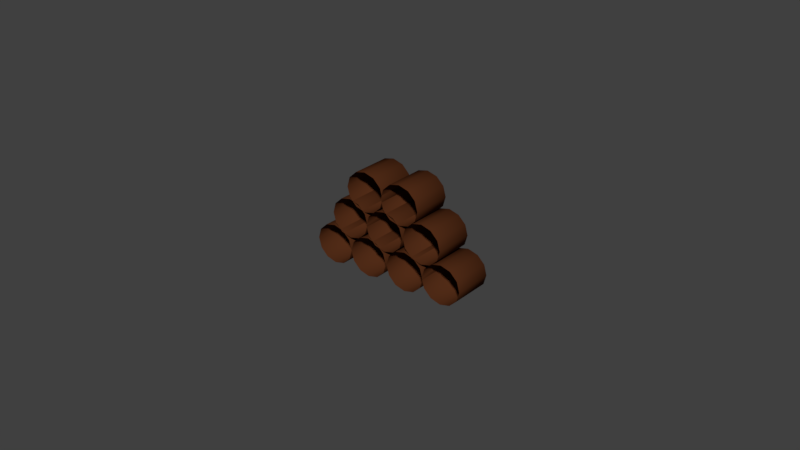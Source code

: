 # Source: Logs.blend  (saved by Blender 2.79.0; exported with 4.5.12 LTS)
import bpy
from mathutils import Matrix  # noqa: F401  (used for matrix-valued properties, if any)

bpy.ops.wm.read_factory_settings(use_empty=True)
scene = bpy.context.scene
scene.name = 'Scene'

# ---- collections
col_collection_1 = bpy.data.collections.new('Collection 1'); scene.collection.children.link(col_collection_1)

# ---- materials (node trees are filled in below, after node groups)
mat_inner_wood = bpy.data.materials.new('Inner_Wood')
mat_inner_wood.alpha_threshold = 0.0
mat_inner_wood.roughness = 0.5
mat_outer_wood = bpy.data.materials.new('Outer_Wood')
mat_outer_wood.alpha_threshold = 0.0
mat_outer_wood.roughness = 0.5

# ---- material node trees
mat_inner_wood.use_nodes = True; mat_inner_wood.node_tree.nodes.clear()
_N = mat_inner_wood.node_tree.nodes; _L = mat_inner_wood.node_tree.links
n0 = _N.new('ShaderNodeOutputMaterial'); n0.name = 'Material Output'; n0.location = (300, 300)
n1 = _N.new('ShaderNodeBsdfDiffuse'); n1.name = 'Diffuse BSDF'; n1.location = (10, 300)
n1.inputs[0].default_value = (0.7991, 0.6308, 0.2542, 1.0)
_L.new(n1.outputs[0], n0.inputs[0])
n0.is_active_output = True
mat_outer_wood.use_nodes = True; mat_outer_wood.node_tree.nodes.clear()
_N = mat_outer_wood.node_tree.nodes; _L = mat_outer_wood.node_tree.links
n0 = _N.new('ShaderNodeOutputMaterial'); n0.name = 'Material Output'; n0.location = (300, 300)
n1 = _N.new('ShaderNodeBsdfDiffuse'); n1.name = 'Diffuse BSDF'; n1.location = (10, 300)
n1.inputs[0].default_value = (0.09084, 0.02732, 0.009721, 1.0)
_L.new(n1.outputs[0], n0.inputs[0])
n0.is_active_output = True

# ---- world
world_world = bpy.data.worlds.new('World'); scene.world = world_world
world_world.color = (0.05088, 0.05088, 0.05088)
world_world.use_sun_shadow = False
world_world.sun_shadow_jitter_overblur = 0.0
world_world.cycles.sampling_method = 'MANUAL'

# ---- meshes
me_cylinder_000 = bpy.data.meshes.new('Cylinder.000')
me_cylinder_000.from_pydata([(2.974e-08, 0.7858, 0.9832), (0.3929, 0.6805, 0.9832), (0.6805, 0.3929, 0.9832), (0.7858, -1.381e-08, 0.9832), (0.6805, -0.3929, 0.9832), (0.3929, -0.6805, 0.9832), (1.246e-07, -0.7858, 0.9832), (-0.3929, -0.6805, 0.9832), (-0.6805, -0.3929, 0.9832), (-0.7858, -3.458e-07, 0.9832), (-0.6805, 0.3929, 0.9832), (-0.3929, 0.6805, 0.9832), (-3.746, 4.039, 0.9832), (-3.353, 3.934, 0.9832), (-3.066, 3.646, 0.9832), (-2.961, 3.253, 0.9832), (-3.066, 2.86, 0.9832), (-3.353, 2.573, 0.9832), (-3.746, 2.468, 0.9832), (-4.139, 2.573, 0.9832), (-4.427, 2.86, 0.9832), (-4.532, 3.253, 0.9832), (-4.427, 3.646, 0.9832), (-4.139, 3.934, 0.9832), (-1.839, 4.066, 0.9832), (-1.446, 3.961, 0.9832), (-1.158, 3.673, 0.9832), (-1.053, 3.28, 0.9832), (-1.158, 2.887, 0.9832), (-1.446, 2.6, 0.9832), (-1.839, 2.494, 0.9832), (-2.232, 2.6, 0.9832), (-2.519, 2.887, 0.9832), (-2.625, 3.28, 0.9832), (-2.519, 3.673, 0.9832), (-2.232, 3.961, 0.9832), (-0.961, 2.461, 0.9832), (-0.5681, 2.356, 0.9832), (-0.2805, 2.068, 0.9832), (-0.1752, 1.676, 0.9832), (-0.2805, 1.283, 0.9832), (-0.5681, 0.995, 0.9832), (-0.961, 0.8897, 0.9832), (-1.354, 0.995, 0.9832), (-1.642, 1.283, 0.9832), (-1.747, 1.676, 0.9832), (-1.642, 2.068, 0.9832), (-1.354, 2.356, 0.9832), (-2.917, 2.425, 0.9832), (-2.524, 2.32, 0.9832), (-2.237, 2.032, 0.9832), (-2.131, 1.639, 0.9832), (-2.237, 1.246, 0.9832), (-2.524, 0.9588, 0.9832), (-2.917, 0.8535, 0.9832), (-3.31, 0.9588, 0.9832), (-3.598, 1.246, 0.9832), (-3.703, 1.639, 0.9832), (-3.598, 2.032, 0.9832), (-3.31, 2.32, 0.9832), (-4.959, 2.516, 0.9832), (-4.566, 2.41, 0.9832), (-4.279, 2.123, 0.9832), (-4.173, 1.73, 0.9832), (-4.279, 1.337, 0.9832), (-4.566, 1.049, 0.9832), (-4.959, 0.944, 0.9832), (-5.352, 1.049, 0.9832), (-5.64, 1.337, 0.9832), (-5.745, 1.73, 0.9832), (-5.64, 2.123, 0.9832), (-5.352, 2.41, 0.9832), (-6.021, 0.864, 0.9832), (-5.628, 0.7588, 0.9832), (-5.34, 0.4711, 0.9832), (-5.235, 0.07822, 0.9832), (-5.34, -0.3147, 0.9832), (-5.628, -0.6023, 0.9832), (-6.021, -0.7076, 0.9832), (-6.414, -0.6023, 0.9832), (-6.701, -0.3147, 0.9832), (-6.807, 0.07822, 0.9832), (-6.701, 0.4711, 0.9832), (-6.414, 0.7588, 0.9832), (-2.0, 0.7858, 0.9832), (-1.607, 0.6805, 0.9832), (-1.319, 0.3929, 0.9832), (-1.214, -7.465e-08, 0.9832), (-1.319, -0.3929, 0.9832), (-1.607, -0.6805, 0.9832), (-2.0, -0.7858, 0.9832), (-2.393, -0.6805, 0.9832), (-2.68, -0.3929, 0.9832), (-2.786, -4.066e-07, 0.9832), (-2.68, 0.3929, 0.9832), (-2.393, 0.6805, 0.9832), (-4.053, 0.7858, 0.9832), (-3.66, 0.6805, 0.9832), (-3.372, 0.3929, 0.9832), (-3.267, -7.465e-08, 0.9832), (-3.372, -0.3929, 0.9832), (-3.66, -0.6805, 0.9832), (-4.053, -0.7858, 0.9832), (-4.446, -0.6805, 0.9832), (-4.733, -0.3929, 0.9832), (-4.838, -4.066e-07, 0.9832), (-4.733, 0.3929, 0.9832), (-4.446, 0.6805, 0.9832)], [], [(1, 0, 11, 10, 9, 8, 7, 6, 5, 4, 3, 2), (13, 12, 23, 22, 21, 20, 19, 18, 17, 16, 15, 14), (25, 24, 35, 34, 33, 32, 31, 30, 29, 28, 27, 26), (37, 36, 47, 46, 45, 44, 43, 42, 41, 40, 39, 38), (49, 48, 59, 58, 57, 56, 55, 54, 53, 52, 51, 50), (61, 60, 71, 70, 69, 68, 67, 66, 65, 64, 63, 62), (73, 72, 83, 82, 81, 80, 79, 78, 77, 76, 75, 74), (85, 84, 95, 94, 93, 92, 91, 90, 89, 88, 87, 86), (97, 96, 107, 106, 105, 104, 103, 102, 101, 100, 99, 98)])
me_cylinder_000.polygons.foreach_set('use_smooth', [True] * 9)
_uv = me_cylinder_000.uv_layers.new(name='Hut Group')
_uv.uv.foreach_set('vector', [0.6301, 0.4145, 0.6279, 0.415, 0.6258, 0.4145, 0.6242, 0.413, 0.6236, 0.4109, 0.6242, 0.4089, 0.6258, 0.4074, 0.6279, 0.4068, 0.6301, 0.4074, 0.6317, 0.4089, 0.6322, 0.4109, 0.6317, 0.413, 0.6095, 0.4314, 0.6074, 0.432, 0.6052, 0.4314, 0.6036, 0.4299, 0.6031, 0.4279, 0.6036, 0.4258, 0.6052, 0.4243, 0.6074, 0.4238, 0.6095, 0.4243, 0.6111, 0.4258, 0.6117, 0.4279, 0.6111, 0.4299, 0.62, 0.4315, 0.6178, 0.4321, 0.6157, 0.4315, 0.6141, 0.43, 0.6135, 0.428, 0.6141, 0.426, 0.6157, 0.4245, 0.6178, 0.4239, 0.62, 0.4245, 0.6216, 0.4259, 0.6222, 0.428, 0.6216, 0.43, 0.6248, 0.4232, 0.6227, 0.4237, 0.6205, 0.4232, 0.6189, 0.4217, 0.6183, 0.4197, 0.6189, 0.4176, 0.6205, 0.4161, 0.6227, 0.4156, 0.6248, 0.4161, 0.6264, 0.4176, 0.627, 0.4196, 0.6264, 0.4217, 0.6141, 0.423, 0.6119, 0.4236, 0.6098, 0.423, 0.6082, 0.4215, 0.6076, 0.4195, 0.6082, 0.4174, 0.6098, 0.4159, 0.6119, 0.4154, 0.6141, 0.4159, 0.6157, 0.4174, 0.6162, 0.4195, 0.6157, 0.4215, 0.6029, 0.4235, 0.6007, 0.424, 0.5986, 0.4235, 0.597, 0.422, 0.5964, 0.42, 0.597, 0.4179, 0.5986, 0.4164, 0.6007, 0.4159, 0.6029, 0.4164, 0.6045, 0.4179, 0.605, 0.42, 0.6045, 0.422, 0.597, 0.4149, 0.5949, 0.4155, 0.5927, 0.4149, 0.5912, 0.4134, 0.5906, 0.4114, 0.5912, 0.4094, 0.5927, 0.4079, 0.5949, 0.4073, 0.597, 0.4078, 0.5986, 0.4093, 0.5992, 0.4114, 0.5986, 0.4134, 0.6191, 0.4145, 0.617, 0.415, 0.6148, 0.4145, 0.6132, 0.413, 0.6126, 0.4109, 0.6132, 0.4089, 0.6148, 0.4074, 0.617, 0.4069, 0.6191, 0.4074, 0.6207, 0.4089, 0.6213, 0.4109, 0.6207, 0.413, 0.6079, 0.4145, 0.6057, 0.415, 0.6035, 0.4145, 0.602, 0.413, 0.6014, 0.411, 0.602, 0.4089, 0.6035, 0.4074, 0.6057, 0.4069, 0.6079, 0.4074, 0.6094, 0.4089, 0.61, 0.411, 0.6094, 0.413])
me_cylinder_000.materials.append(mat_inner_wood)
me_cylinder_000.materials.append(mat_outer_wood)
me_cylinder_000.use_remesh_preserve_volume = False
me_cylinder_000.use_remesh_preserve_attributes = False
me_cylinder_000.use_mirror_vertex_groups = False
me_cylinder_000.update()
me_cylinder_002 = bpy.data.meshes.new('Cylinder.002')
me_cylinder_002.from_pydata([(2.974e-08, 0.7858, 0.9832), (0.3929, 0.6805, 0.9832), (0.6805, 0.3929, 0.9832), (0.7858, -1.381e-08, 0.9832), (0.6805, -0.3929, 0.9832), (0.3929, -0.6805, 0.9832), (1.246e-07, -0.7858, 0.9832), (-0.3929, -0.6805, 0.9832), (-0.6805, -0.3929, 0.9832), (-0.7858, -3.458e-07, 0.9832), (-0.6805, 0.3929, 0.9832), (-0.3929, 0.6805, 0.9832), (0.5, 0.866, 1.0), (0.0, 1.0, 1.0), (0.866, 0.5, 1.0), (1.0, -4.371e-08, 1.0), (0.866, -0.5, 1.0), (0.5, -0.866, 1.0), (1.51e-07, -1.0, 1.0), (-0.5, -0.866, 1.0), (-0.866, -0.5, 1.0), (-1.0, -4.649e-07, 1.0), (-0.866, 0.5, 1.0), (-0.5, 0.866, 1.0), (2.047e-08, 0.8526, 0.9845), (0.4263, 0.7384, 0.9845), (0.7384, 0.4263, 0.9845), (0.8526, -1.919e-08, 0.9845), (0.7384, -0.4263, 0.9845), (0.4263, -0.7384, 0.9845), (1.328e-07, -0.8526, 0.9845), (-0.4263, -0.7384, 0.9845), (-0.7384, -0.4263, 0.9845), (-0.8526, -3.79e-07, 0.9845), (-0.7384, 0.4263, 0.9845), (-0.4263, 0.7384, 0.9845), (-3.746, 4.039, 0.9832), (-3.353, 3.934, 0.9832), (-3.066, 3.646, 0.9832), (-2.961, 3.253, 0.9832), (-3.066, 2.86, 0.9832), (-3.353, 2.573, 0.9832), (-3.746, 2.468, 0.9832), (-4.139, 2.573, 0.9832), (-4.427, 2.86, 0.9832), (-4.532, 3.253, 0.9832), (-4.427, 3.646, 0.9832), (-4.139, 3.934, 0.9832), (-3.246, 4.119, 1.0), (-3.746, 4.253, 1.0), (-2.88, 3.753, 1.0), (-2.746, 3.253, 1.0), (-2.88, 2.753, 1.0), (-3.246, 2.387, 1.0), (-3.746, 2.253, 1.0), (-4.246, 2.387, 1.0), (-4.612, 2.753, 1.0), (-4.746, 3.253, 1.0), (-4.612, 3.753, 1.0), (-4.246, 4.119, 1.0), (-3.746, 4.106, 0.9845), (-3.32, 3.992, 0.9845), (-3.008, 3.68, 0.9845), (-2.894, 3.253, 0.9845), (-3.008, 2.827, 0.9845), (-3.32, 2.515, 0.9845), (-3.746, 2.401, 0.9845), (-4.173, 2.515, 0.9845), (-4.485, 2.827, 0.9845), (-4.599, 3.253, 0.9845), (-4.485, 3.68, 0.9845), (-4.173, 3.992, 0.9845), (-1.839, 4.066, 0.9832), (-1.446, 3.961, 0.9832), (-1.158, 3.673, 0.9832), (-1.053, 3.28, 0.9832), (-1.158, 2.887, 0.9832), (-1.446, 2.6, 0.9832), (-1.839, 2.494, 0.9832), (-2.232, 2.6, 0.9832), (-2.519, 2.887, 0.9832), (-2.625, 3.28, 0.9832), (-2.519, 3.673, 0.9832), (-2.232, 3.961, 0.9832), (-1.339, 4.146, 1.0), (-1.839, 4.28, 1.0), (-0.9728, 3.78, 1.0), (-0.8388, 3.28, 1.0), (-0.9728, 2.78, 1.0), (-1.339, 2.414, 1.0), (-1.839, 2.28, 1.0), (-2.339, 2.414, 1.0), (-2.705, 2.78, 1.0), (-2.839, 3.28, 1.0), (-2.705, 3.78, 1.0), (-2.339, 4.146, 1.0), (-1.839, 4.133, 0.9845), (-1.412, 4.019, 0.9845), (-1.1, 3.706, 0.9845), (-0.9862, 3.28, 0.9845), (-1.1, 2.854, 0.9845), (-1.412, 2.542, 0.9845), (-1.839, 2.428, 0.9845), (-2.265, 2.542, 0.9845), (-2.577, 2.854, 0.9845), (-2.691, 3.28, 0.9845), (-2.577, 3.706, 0.9845), (-2.265, 4.019, 0.9845), (-4.553, 0.866, 0.0), (-0.961, 2.461, 0.9832), (-4.919, 0.5, 0.0), (-0.5681, 2.356, 0.9832), (-5.053, -5.245e-07, 0.0), (-0.2805, 2.068, 0.9832), (-4.919, -0.5, 0.0), (-0.1752, 1.676, 0.9832), (-4.553, -0.866, 0.0), (-0.2805, 1.283, 0.9832), (-4.053, -1.0, 0.0), (-0.5681, 0.995, 0.9832), (-3.553, -0.866, 0.0), (-0.961, 0.8897, 0.9832), (-3.187, -0.5, 0.0), (-1.354, 0.995, 0.9832), (-3.053, -1.033e-07, 0.0), (-1.642, 1.283, 0.9832), (-3.187, 0.5, 0.0), (-1.747, 1.676, 0.9832), (-3.553, 0.866, 0.0), (-1.642, 2.068, 0.9832), (-4.053, 1.0, 0.0), (-1.354, 2.356, 0.9832), (-0.461, 2.542, 1.0), (-0.961, 2.676, 1.0), (-0.09499, 2.176, 1.0), (0.03899, 1.676, 1.0), (-0.09499, 1.176, 1.0), (-0.461, 0.8095, 1.0), (-0.961, 0.6755, 1.0), (-1.461, 0.8095, 1.0), (-1.827, 1.176, 1.0), (-1.961, 1.676, 1.0), (-1.827, 2.176, 1.0), (-1.461, 2.542, 1.0), (-0.961, 2.528, 0.9845), (-0.5347, 2.414, 0.9845), (-0.2226, 2.102, 0.9845), (-0.1084, 1.676, 0.9845), (-0.2226, 1.249, 0.9845), (-0.5347, 0.9372, 0.9845), (-0.961, 0.8229, 0.9845), (-1.387, 0.9372, 0.9845), (-1.699, 1.249, 0.9845), (-1.814, 1.676, 0.9845), (-1.699, 2.102, 0.9845), (-1.387, 2.414, 0.9845), (-2.917, 2.425, 0.9832), (-2.524, 2.32, 0.9832), (-2.237, 2.032, 0.9832), (-2.131, 1.639, 0.9832), (-2.237, 1.246, 0.9832), (-2.524, 0.9588, 0.9832), (-2.917, 0.8535, 0.9832), (-3.31, 0.9588, 0.9832), (-3.598, 1.246, 0.9832), (-3.703, 1.639, 0.9832), (-3.598, 2.032, 0.9832), (-3.31, 2.32, 0.9832), (-2.417, 2.505, 1.0), (-2.917, 2.639, 1.0), (-2.051, 2.139, 1.0), (-1.917, 1.639, 1.0), (-2.051, 1.139, 1.0), (-2.417, 0.7733, 1.0), (-2.917, 0.6393, 1.0), (-3.417, 0.7733, 1.0), (-3.783, 1.139, 1.0), (-3.917, 1.639, 1.0), (-3.783, 2.139, 1.0), (-3.417, 2.505, 1.0), (-2.917, 2.492, 0.9845), (-2.491, 2.378, 0.9845), (-2.179, 2.066, 0.9845), (-2.065, 1.639, 0.9845), (-2.179, 1.213, 0.9845), (-2.491, 0.9009, 0.9845), (-2.917, 0.7867, 0.9845), (-3.344, 0.9009, 0.9845), (-3.656, 1.213, 0.9845), (-3.77, 1.639, 0.9845), (-3.656, 2.066, 0.9845), (-3.344, 2.378, 0.9845), (-2.5, 0.866, 0.0), (-4.959, 2.516, 0.9832), (-2.866, 0.5, 0.0), (-4.566, 2.41, 0.9832), (-3.0, -5.245e-07, 0.0), (-4.279, 2.123, 0.9832), (-2.866, -0.5, 0.0), (-4.173, 1.73, 0.9832), (-2.5, -0.866, 0.0), (-4.279, 1.337, 0.9832), (-2.0, -1.0, 0.0), (-4.566, 1.049, 0.9832), (-1.5, -0.866, 0.0), (-4.959, 0.944, 0.9832), (-1.134, -0.5, 0.0), (-5.352, 1.049, 0.9832), (-0.9998, -1.033e-07, 0.0), (-5.64, 1.337, 0.9832), (-1.134, 0.5, 0.0), (-5.745, 1.73, 0.9832), (-1.5, 0.866, 0.0), (-5.64, 2.123, 0.9832), (-2.0, 1.0, 0.0), (-5.352, 2.41, 0.9832), (-4.459, 2.596, 1.0), (-4.959, 2.73, 1.0), (-4.093, 2.23, 1.0), (-3.959, 1.73, 1.0), (-4.093, 1.23, 1.0), (-4.459, 0.8638, 1.0), (-4.959, 0.7299, 1.0), (-5.459, 0.8638, 1.0), (-5.825, 1.23, 1.0), (-5.959, 1.73, 1.0), (-5.825, 2.23, 1.0), (-5.459, 2.596, 1.0), (-4.959, 2.582, 0.9845), (-4.533, 2.468, 0.9845), (-4.221, 2.156, 0.9845), (-4.107, 1.73, 0.9845), (-4.221, 1.304, 0.9845), (-4.533, 0.9915, 0.9845), (-4.959, 0.8773, 0.9845), (-5.386, 0.9915, 0.9845), (-5.698, 1.304, 0.9845), (-5.812, 1.73, 0.9845), (-5.698, 2.156, 0.9845), (-5.386, 2.468, 0.9845), (-3.417, 2.505, 0.0), (-6.021, 0.864, 0.9832), (-3.783, 2.139, 0.0), (-5.628, 0.7588, 0.9832), (-3.917, 1.639, 0.0), (-5.34, 0.4711, 0.9832), (-3.783, 1.139, 0.0), (-5.235, 0.07822, 0.9832), (-3.417, 0.7733, 0.0), (-5.34, -0.3147, 0.9832), (-2.917, 0.6393, 0.0), (-5.628, -0.6023, 0.9832), (-2.417, 0.7733, 0.0), (-6.021, -0.7076, 0.9832), (-2.051, 1.139, 0.0), (-6.414, -0.6023, 0.9832), (-1.917, 1.639, 0.0), (-6.701, -0.3147, 0.9832), (-2.051, 2.139, 0.0), (-6.807, 0.07822, 0.9832), (-2.417, 2.505, 0.0), (-6.701, 0.4711, 0.9832), (-2.917, 2.639, 0.0), (-6.414, 0.7588, 0.9832), (-5.521, 0.9442, 1.0), (-6.021, 1.078, 1.0), (-5.155, 0.5782, 1.0), (-5.021, 0.07822, 1.0), (-5.155, -0.4218, 1.0), (-5.521, -0.7878, 1.0), (-6.021, -0.9218, 1.0), (-6.521, -0.7878, 1.0), (-6.887, -0.4218, 1.0), (-7.021, 0.07822, 1.0), (-6.887, 0.5782, 1.0), (-6.521, 0.9442, 1.0), (-6.021, 0.9308, 0.9845), (-5.594, 0.8166, 0.9845), (-5.282, 0.5045, 0.9845), (-5.168, 0.07822, 0.9845), (-5.282, -0.3481, 0.9845), (-5.594, -0.6602, 0.9845), (-6.021, -0.7744, 0.9845), (-6.447, -0.6602, 0.9845), (-6.759, -0.3481, 0.9845), (-6.873, 0.07822, 0.9845), (-6.759, 0.5045, 0.9845), (-6.447, 0.8166, 0.9845), (-2.0, 0.7858, 0.9832), (-1.607, 0.6805, 0.9832), (-1.319, 0.3929, 0.9832), (-1.214, -7.465e-08, 0.9832), (-1.319, -0.3929, 0.9832), (-1.607, -0.6805, 0.9832), (-2.0, -0.7858, 0.9832), (-2.393, -0.6805, 0.9832), (-2.68, -0.3929, 0.9832), (-2.786, -4.066e-07, 0.9832), (-2.68, 0.3929, 0.9832), (-2.393, 0.6805, 0.9832), (-1.5, 0.866, 1.0), (-2.0, 1.0, 1.0), (-1.134, 0.5, 1.0), (-0.9998, -1.046e-07, 1.0), (-1.134, -0.5, 1.0), (-1.5, -0.866, 1.0), (-2.0, -1.0, 1.0), (-2.5, -0.866, 1.0), (-2.866, -0.5, 1.0), (-3.0, -5.258e-07, 1.0), (-2.866, 0.5, 1.0), (-2.5, 0.866, 1.0), (-2.0, 0.8526, 0.9845), (-1.573, 0.7384, 0.9845), (-1.261, 0.4263, 0.9845), (-1.147, -8.004e-08, 0.9845), (-1.261, -0.4263, 0.9845), (-1.573, -0.7384, 0.9845), (-2.0, -0.8526, 0.9845), (-2.426, -0.7384, 0.9845), (-2.738, -0.4263, 0.9845), (-2.852, -4.398e-07, 0.9845), (-2.738, 0.4263, 0.9845), (-2.426, 0.7384, 0.9845), (-4.053, 0.7858, 0.9832), (-3.66, 0.6805, 0.9832), (-3.372, 0.3929, 0.9832), (-3.267, -7.465e-08, 0.9832), (-3.372, -0.3929, 0.9832), (-3.66, -0.6805, 0.9832), (-4.053, -0.7858, 0.9832), (-4.446, -0.6805, 0.9832), (-4.733, -0.3929, 0.9832), (-4.838, -4.066e-07, 0.9832), (-4.733, 0.3929, 0.9832), (-4.446, 0.6805, 0.9832), (-3.553, 0.866, 1.0), (-4.053, 1.0, 1.0), (-3.187, 0.5, 1.0), (-3.053, -1.046e-07, 1.0), (-3.187, -0.5, 1.0), (-3.553, -0.866, 1.0), (-4.053, -1.0, 1.0), (-4.553, -0.866, 1.0), (-4.919, -0.5, 1.0), (-5.053, -5.258e-07, 1.0), (-4.919, 0.5, 1.0), (-4.553, 0.866, 1.0), (-4.053, 0.8526, 0.9845), (-3.626, 0.7384, 0.9845), (-3.314, 0.4263, 0.9845), (-3.2, -8.004e-08, 0.9845), (-3.314, -0.4263, 0.9845), (-3.626, -0.7384, 0.9845), (-4.053, -0.8526, 0.9845), (-4.479, -0.7384, 0.9845), (-4.791, -0.4263, 0.9845), (-4.905, -4.398e-07, 0.9845), (-4.791, 0.4263, 0.9845), (-4.479, 0.7384, 0.9845), (-1.839, 4.28, 0.0), (-1.339, 4.146, 0.0), (-0.9728, 3.78, 0.0), (-0.8388, 3.28, 0.0), (-0.9728, 2.78, 0.0), (-1.339, 2.414, 0.0), (-1.839, 2.28, 0.0), (-2.339, 2.414, 0.0), (-2.705, 2.78, 0.0), (-2.839, 3.28, 0.0), (-2.705, 3.78, 0.0), (-2.339, 4.146, 0.0), (-0.961, 2.676, 0.0), (-0.461, 2.542, 0.0), (-0.09499, 2.176, 0.0), (0.03899, 1.676, 0.0), (-0.09499, 1.176, 0.0), (-0.461, 0.8095, 0.0), (-0.961, 0.6755, 0.0), (-1.461, 0.8095, 0.0), (-1.827, 1.176, 0.0), (-1.961, 1.676, 0.0), (-1.827, 2.176, 0.0), (-1.461, 2.542, 0.0), (0.0, 1.0, 0.0), (0.5, 0.866, 0.0), (0.866, 0.5, 0.0), (1.0, -4.371e-08, 0.0), (0.866, -0.5, 0.0), (0.5, -0.866, 0.0), (1.51e-07, -1.0, 0.0), (-0.5, -0.866, 0.0), (-0.866, -0.5, 0.0), (-1.0, -4.649e-07, 0.0), (-0.866, 0.5, 0.0), (-0.5, 0.866, 0.0), (-3.746, 4.253, 0.0), (-3.246, 4.119, 0.0), (-2.88, 3.753, 0.0), (-2.746, 3.253, 0.0), (-2.88, 2.753, 0.0), (-3.246, 2.387, 0.0), (-3.746, 2.253, 0.0), (-4.246, 2.387, 0.0), (-4.612, 2.753, 0.0), (-4.746, 3.253, 0.0), (-4.612, 3.753, 0.0), (-4.246, 4.119, 0.0), (-4.959, 2.73, -6.944e-05), (-4.459, 2.596, -6.944e-05), (-4.093, 2.23, -6.944e-05), (-3.959, 1.73, -6.944e-05), (-4.093, 1.23, -6.944e-05), (-4.459, 0.8638, -6.944e-05), (-4.959, 0.7299, -6.944e-05), (-5.459, 0.8638, -6.944e-05), (-5.825, 1.23, -6.944e-05), (-5.959, 1.73, -6.944e-05), (-5.825, 2.23, -6.944e-05), (-5.459, 2.596, -6.944e-05), (-6.021, 1.078, 0.0), (-5.521, 0.9442, 0.0), (-5.155, 0.5782, 0.0), (-5.021, 0.07822, 0.0), (-5.155, -0.4218, 0.0), (-5.521, -0.7878, 0.0), (-6.021, -0.9218, 0.0), (-6.521, -0.7878, 0.0), (-6.887, -0.4218, 0.0), (-7.021, 0.07822, 0.0), (-6.887, 0.5782, 0.0), (-6.521, 0.9442, 0.0)], [], [(384, 13, 12, 385), (385, 12, 14, 386), (386, 14, 15, 387), (387, 15, 16, 388), (388, 16, 17, 389), (389, 17, 18, 390), (390, 18, 19, 391), (391, 19, 20, 392), (392, 20, 21, 393), (393, 21, 22, 394), (394, 22, 23, 395), (395, 23, 13, 384), (24, 25, 12, 13), (25, 26, 14, 12), (26, 27, 15, 14), (27, 28, 16, 15), (28, 29, 17, 16), (29, 30, 18, 17), (30, 31, 19, 18), (31, 32, 20, 19), (32, 33, 21, 20), (33, 34, 22, 21), (34, 35, 23, 22), (35, 24, 13, 23), (11, 0, 24, 35), (10, 11, 35, 34), (9, 10, 34, 33), (8, 9, 33, 32), (7, 8, 32, 31), (6, 7, 31, 30), (5, 6, 30, 29), (4, 5, 29, 28), (3, 4, 28, 27), (2, 3, 27, 26), (1, 2, 26, 25), (0, 1, 25, 24), (396, 49, 48, 397), (397, 48, 50, 398), (398, 50, 51, 399), (399, 51, 52, 400), (400, 52, 53, 401), (401, 53, 54, 402), (402, 54, 55, 403), (403, 55, 56, 404), (404, 56, 57, 405), (405, 57, 58, 406), (406, 58, 59, 407), (407, 59, 49, 396), (60, 61, 48, 49), (61, 62, 50, 48), (62, 63, 51, 50), (63, 64, 52, 51), (64, 65, 53, 52), (65, 66, 54, 53), (66, 67, 55, 54), (67, 68, 56, 55), (68, 69, 57, 56), (69, 70, 58, 57), (70, 71, 59, 58), (71, 60, 49, 59), (47, 36, 60, 71), (46, 47, 71, 70), (45, 46, 70, 69), (44, 45, 69, 68), (43, 44, 68, 67), (42, 43, 67, 66), (41, 42, 66, 65), (40, 41, 65, 64), (39, 40, 64, 63), (38, 39, 63, 62), (37, 38, 62, 61), (36, 37, 61, 60), (360, 85, 84, 361), (361, 84, 86, 362), (362, 86, 87, 363), (363, 87, 88, 364), (364, 88, 89, 365), (365, 89, 90, 366), (366, 90, 91, 367), (367, 91, 92, 368), (368, 92, 93, 369), (369, 93, 94, 370), (370, 94, 95, 371), (371, 95, 85, 360), (96, 97, 84, 85), (97, 98, 86, 84), (98, 99, 87, 86), (99, 100, 88, 87), (100, 101, 89, 88), (101, 102, 90, 89), (102, 103, 91, 90), (103, 104, 92, 91), (104, 105, 93, 92), (105, 106, 94, 93), (106, 107, 95, 94), (107, 96, 85, 95), (83, 72, 96, 107), (82, 83, 107, 106), (81, 82, 106, 105), (80, 81, 105, 104), (79, 80, 104, 103), (78, 79, 103, 102), (77, 78, 102, 101), (76, 77, 101, 100), (75, 76, 100, 99), (74, 75, 99, 98), (73, 74, 98, 97), (72, 73, 97, 96), (372, 133, 132, 373), (373, 132, 134, 374), (374, 134, 135, 375), (375, 135, 136, 376), (376, 136, 137, 377), (377, 137, 138, 378), (378, 138, 139, 379), (379, 139, 140, 380), (380, 140, 141, 381), (381, 141, 142, 382), (382, 142, 143, 383), (383, 143, 133, 372), (144, 145, 132, 133), (145, 146, 134, 132), (146, 147, 135, 134), (147, 148, 136, 135), (148, 149, 137, 136), (149, 150, 138, 137), (150, 151, 139, 138), (151, 152, 140, 139), (152, 153, 141, 140), (153, 154, 142, 141), (154, 155, 143, 142), (155, 144, 133, 143), (131, 109, 144, 155), (129, 131, 155, 154), (127, 129, 154, 153), (125, 127, 153, 152), (123, 125, 152, 151), (121, 123, 151, 150), (119, 121, 150, 149), (117, 119, 149, 148), (115, 117, 148, 147), (113, 115, 147, 146), (111, 113, 146, 145), (109, 111, 145, 144), (262, 169, 168, 260), (260, 168, 170, 258), (258, 170, 171, 256), (256, 171, 172, 254), (254, 172, 173, 252), (252, 173, 174, 250), (250, 174, 175, 248), (248, 175, 176, 246), (246, 176, 177, 244), (244, 177, 178, 242), (242, 178, 179, 240), (240, 179, 169, 262), (180, 181, 168, 169), (181, 182, 170, 168), (182, 183, 171, 170), (183, 184, 172, 171), (184, 185, 173, 172), (185, 186, 174, 173), (186, 187, 175, 174), (187, 188, 176, 175), (188, 189, 177, 176), (189, 190, 178, 177), (190, 191, 179, 178), (191, 180, 169, 179), (167, 156, 180, 191), (166, 167, 191, 190), (165, 166, 190, 189), (164, 165, 189, 188), (163, 164, 188, 187), (162, 163, 187, 186), (161, 162, 186, 185), (160, 161, 185, 184), (159, 160, 184, 183), (158, 159, 183, 182), (157, 158, 182, 181), (156, 157, 181, 180), (408, 217, 216, 409), (409, 216, 218, 410), (410, 218, 219, 411), (411, 219, 220, 412), (412, 220, 221, 413), (413, 221, 222, 414), (414, 222, 223, 415), (415, 223, 224, 416), (416, 224, 225, 417), (417, 225, 226, 418), (418, 226, 227, 419), (419, 227, 217, 408), (228, 229, 216, 217), (229, 230, 218, 216), (230, 231, 219, 218), (231, 232, 220, 219), (232, 233, 221, 220), (233, 234, 222, 221), (234, 235, 223, 222), (235, 236, 224, 223), (236, 237, 225, 224), (237, 238, 226, 225), (238, 239, 227, 226), (239, 228, 217, 227), (215, 193, 228, 239), (213, 215, 239, 238), (211, 213, 238, 237), (209, 211, 237, 236), (207, 209, 236, 235), (205, 207, 235, 234), (203, 205, 234, 233), (201, 203, 233, 232), (199, 201, 232, 231), (197, 199, 231, 230), (195, 197, 230, 229), (193, 195, 229, 228), (420, 265, 264, 421), (421, 264, 266, 422), (422, 266, 267, 423), (423, 267, 268, 424), (424, 268, 269, 425), (425, 269, 270, 426), (426, 270, 271, 427), (427, 271, 272, 428), (428, 272, 273, 429), (429, 273, 274, 430), (430, 274, 275, 431), (431, 275, 265, 420), (276, 277, 264, 265), (277, 278, 266, 264), (278, 279, 267, 266), (279, 280, 268, 267), (280, 281, 269, 268), (281, 282, 270, 269), (282, 283, 271, 270), (283, 284, 272, 271), (284, 285, 273, 272), (285, 286, 274, 273), (286, 287, 275, 274), (287, 276, 265, 275), (263, 241, 276, 287), (261, 263, 287, 286), (259, 261, 286, 285), (257, 259, 285, 284), (255, 257, 284, 283), (253, 255, 283, 282), (251, 253, 282, 281), (249, 251, 281, 280), (247, 249, 280, 279), (245, 247, 279, 278), (243, 245, 278, 277), (241, 243, 277, 276), (214, 301, 300, 212), (212, 300, 302, 210), (210, 302, 303, 208), (208, 303, 304, 206), (206, 304, 305, 204), (204, 305, 306, 202), (202, 306, 307, 200), (200, 307, 308, 198), (198, 308, 309, 196), (196, 309, 310, 194), (194, 310, 311, 192), (192, 311, 301, 214), (312, 313, 300, 301), (313, 314, 302, 300), (314, 315, 303, 302), (315, 316, 304, 303), (316, 317, 305, 304), (317, 318, 306, 305), (318, 319, 307, 306), (319, 320, 308, 307), (320, 321, 309, 308), (321, 322, 310, 309), (322, 323, 311, 310), (323, 312, 301, 311), (299, 288, 312, 323), (298, 299, 323, 322), (297, 298, 322, 321), (296, 297, 321, 320), (295, 296, 320, 319), (294, 295, 319, 318), (293, 294, 318, 317), (292, 293, 317, 316), (291, 292, 316, 315), (290, 291, 315, 314), (289, 290, 314, 313), (288, 289, 313, 312), (130, 337, 336, 128), (128, 336, 338, 126), (126, 338, 339, 124), (124, 339, 340, 122), (122, 340, 341, 120), (120, 341, 342, 118), (118, 342, 343, 116), (116, 343, 344, 114), (114, 344, 345, 112), (112, 345, 346, 110), (110, 346, 347, 108), (108, 347, 337, 130), (348, 349, 336, 337), (349, 350, 338, 336), (350, 351, 339, 338), (351, 352, 340, 339), (352, 353, 341, 340), (353, 354, 342, 341), (354, 355, 343, 342), (355, 356, 344, 343), (356, 357, 345, 344), (357, 358, 346, 345), (358, 359, 347, 346), (359, 348, 337, 347), (335, 324, 348, 359), (334, 335, 359, 358), (333, 334, 358, 357), (332, 333, 357, 356), (331, 332, 356, 355), (330, 331, 355, 354), (329, 330, 354, 353), (328, 329, 353, 352), (327, 328, 352, 351), (326, 327, 351, 350), (325, 326, 350, 349), (324, 325, 349, 348)])
me_cylinder_002.polygons.foreach_set('use_smooth', [True] * 324)
me_cylinder_002.polygons.foreach_set('material_index', [1, 1, 1, 1, 1, 1, 1, 1, 1, 1, 1, 1, 1, 1, 1, 1, 1, 1, 1, 1, 1, 1, 1, 1, 1, 1, 1, 1, 1, 1, 1, 1, 1, 1, 1, 1, 1, 1, 1, 1, 1, 1, 1, 1, 1, 1, 1, 1, 1, 1, 1, 1, 1, 1, 1, 1, 1, 1, 1, 1, 1, 1, 1, 1, 1, 1, 1, 1, 1, 1, 1, 1, 1, 1, 1, 1, 1, 1, 1, 1, 1, 1, 1, 1, 1, 1, 1, 1, 1, 1, 1, 1, 1, 1, 1, 1, 1, 1, 1, 1, 1, 1, 1, 1, 1, 1, 1, 1, 1, 1, 1, 1, 1, 1, 1, 1, 1, 1, 1, 1, 1, 1, 1, 1, 1, 1, 1, 1, 1, 1, 1, 1, 1, 1, 1, 1, 1, 1, 1, 1, 1, 1, 1, 1, 1, 1, 1, 1, 1, 1, 1, 1, 1, 1, 1, 1, 1, 1, 1, 1, 1, 1, 1, 1, 1, 1, 1, 1, 1, 1, 1, 1, 1, 1, 1, 1, 1, 1, 1, 1, 1, 1, 1, 1, 1, 1, 1, 1, 1, 1, 1, 1, 1, 1, 1, 1, 1, 1, 1, 1, 1, 1, 1, 1, 1, 1, 1, 1, 1, 1, 1, 1, 1, 1, 1, 1, 1, 1, 1, 1, 1, 1, 1, 1, 1, 1, 1, 1, 1, 1, 1, 1, 1, 1, 1, 1, 1, 1, 1, 1, 1, 1, 1, 1, 1, 1, 1, 1, 1, 1, 1, 1, 1, 1, 1, 1, 1, 1, 1, 1, 1, 1, 1, 1, 1, 1, 1, 1, 1, 1, 1, 1, 1, 1, 1, 1, 1, 1, 1, 1, 1, 1, 1, 1, 1, 1, 1, 1, 1, 1, 1, 1, 1, 1, 1, 1, 1, 1, 1, 1, 1, 1, 1, 1, 1, 1, 1, 1, 1, 1, 1, 1, 1, 1, 1, 1, 1, 1, 1, 1, 1, 1, 1, 1])
_uv = me_cylinder_002.uv_layers.new(name='Hut Group')
_uv.uv.foreach_set('vector', [0.6282, 0.417, 0.6279, 0.4161, 0.6307, 0.4154, 0.6309, 0.4163, 0.6309, 0.4163, 0.6307, 0.4154, 0.6327, 0.4135, 0.6329, 0.4144, 0.6329, 0.4144, 0.6327, 0.4135, 0.6334, 0.4109, 0.6336, 0.4118, 0.6336, 0.4118, 0.6334, 0.4109, 0.6327, 0.4083, 0.6329, 0.4092, 0.6329, 0.4092, 0.6327, 0.4083, 0.6307, 0.4064, 0.6309, 0.4073, 0.6309, 0.4073, 0.6307, 0.4064, 0.6279, 0.4057, 0.6282, 0.4066, 0.6282, 0.4066, 0.6279, 0.4057, 0.6252, 0.4064, 0.6254, 0.4073, 0.6254, 0.4073, 0.6252, 0.4064, 0.6232, 0.4083, 0.6234, 0.4092, 0.6234, 0.4092, 0.6232, 0.4083, 0.6224, 0.4109, 0.6227, 0.4118, 0.6227, 0.4118, 0.6224, 0.4109, 0.6232, 0.4135, 0.6234, 0.4144, 0.6234, 0.4144, 0.6232, 0.4135, 0.6252, 0.4154, 0.6254, 0.4163, 0.6254, 0.4163, 0.6252, 0.4154, 0.6279, 0.4161, 0.6282, 0.417, 0.6279, 0.4154, 0.6303, 0.4148, 0.6307, 0.4154, 0.6279, 0.4161, 0.6303, 0.4148, 0.632, 0.4131, 0.6327, 0.4135, 0.6307, 0.4154, 0.632, 0.4131, 0.6326, 0.4109, 0.6334, 0.4109, 0.6327, 0.4135, 0.6326, 0.4109, 0.632, 0.4087, 0.6327, 0.4083, 0.6334, 0.4109, 0.632, 0.4087, 0.6303, 0.4071, 0.6307, 0.4064, 0.6327, 0.4083, 0.6303, 0.4071, 0.6279, 0.4065, 0.6279, 0.4057, 0.6307, 0.4064, 0.6279, 0.4065, 0.6256, 0.4071, 0.6252, 0.4064, 0.6279, 0.4057, 0.6256, 0.4071, 0.6239, 0.4087, 0.6232, 0.4083, 0.6252, 0.4064, 0.6239, 0.4087, 0.6233, 0.4109, 0.6224, 0.4109, 0.6232, 0.4083, 0.6233, 0.4109, 0.6239, 0.4131, 0.6232, 0.4135, 0.6224, 0.4109, 0.6239, 0.4131, 0.6256, 0.4148, 0.6252, 0.4154, 0.6232, 0.4135, 0.6256, 0.4148, 0.6279, 0.4154, 0.6279, 0.4161, 0.6252, 0.4154, 0.6258, 0.4145, 0.6279, 0.415, 0.6279, 0.4154, 0.6256, 0.4148, 0.6242, 0.413, 0.6258, 0.4145, 0.6256, 0.4148, 0.6239, 0.4131, 0.6236, 0.4109, 0.6242, 0.413, 0.6239, 0.4131, 0.6233, 0.4109, 0.6242, 0.4089, 0.6236, 0.4109, 0.6233, 0.4109, 0.6239, 0.4087, 0.6258, 0.4074, 0.6242, 0.4089, 0.6239, 0.4087, 0.6256, 0.4071, 0.6279, 0.4068, 0.6258, 0.4074, 0.6256, 0.4071, 0.6279, 0.4065, 0.6301, 0.4074, 0.6279, 0.4068, 0.6279, 0.4065, 0.6303, 0.4071, 0.6317, 0.4089, 0.6301, 0.4074, 0.6303, 0.4071, 0.632, 0.4087, 0.6322, 0.4109, 0.6317, 0.4089, 0.632, 0.4087, 0.6326, 0.4109, 0.6317, 0.413, 0.6322, 0.4109, 0.6326, 0.4109, 0.632, 0.4131, 0.6301, 0.4145, 0.6317, 0.413, 0.632, 0.4131, 0.6303, 0.4148, 0.6279, 0.415, 0.6301, 0.4145, 0.6303, 0.4148, 0.6279, 0.4154, 0.6076, 0.4339, 0.6074, 0.4331, 0.6101, 0.4324, 0.6103, 0.4332, 0.6103, 0.4332, 0.6101, 0.4324, 0.6121, 0.4304, 0.6123, 0.4313, 0.6123, 0.4313, 0.6121, 0.4304, 0.6129, 0.4278, 0.6131, 0.4287, 0.6131, 0.4287, 0.6129, 0.4278, 0.6121, 0.4252, 0.6123, 0.4261, 0.6123, 0.4261, 0.6121, 0.4252, 0.6101, 0.4234, 0.6103, 0.4242, 0.6103, 0.4242, 0.6101, 0.4234, 0.6074, 0.4227, 0.6076, 0.4235, 0.6076, 0.4235, 0.6074, 0.4227, 0.6046, 0.4234, 0.6048, 0.4242, 0.6048, 0.4242, 0.6046, 0.4234, 0.6026, 0.4253, 0.6028, 0.4262, 0.6028, 0.4262, 0.6026, 0.4253, 0.6019, 0.4279, 0.6021, 0.4288, 0.6021, 0.4288, 0.6019, 0.4279, 0.6026, 0.4305, 0.6028, 0.4314, 0.6028, 0.4314, 0.6026, 0.4305, 0.6046, 0.4324, 0.6048, 0.4333, 0.6048, 0.4333, 0.6046, 0.4324, 0.6074, 0.4331, 0.6076, 0.4339, 0.6074, 0.4323, 0.6097, 0.4317, 0.6101, 0.4324, 0.6074, 0.4331, 0.6097, 0.4317, 0.6114, 0.4301, 0.6121, 0.4304, 0.6101, 0.4324, 0.6114, 0.4301, 0.6121, 0.4279, 0.6129, 0.4278, 0.6121, 0.4304, 0.6121, 0.4279, 0.6114, 0.4256, 0.6121, 0.4252, 0.6129, 0.4278, 0.6114, 0.4256, 0.6097, 0.424, 0.6101, 0.4234, 0.6121, 0.4252, 0.6097, 0.424, 0.6074, 0.4234, 0.6074, 0.4227, 0.6101, 0.4234, 0.6074, 0.4234, 0.605, 0.424, 0.6046, 0.4234, 0.6074, 0.4227, 0.605, 0.424, 0.6033, 0.4257, 0.6026, 0.4253, 0.6046, 0.4234, 0.6033, 0.4257, 0.6027, 0.4279, 0.6019, 0.4279, 0.6026, 0.4253, 0.6027, 0.4279, 0.6033, 0.4301, 0.6026, 0.4305, 0.6019, 0.4279, 0.6033, 0.4301, 0.605, 0.4317, 0.6046, 0.4324, 0.6026, 0.4305, 0.605, 0.4317, 0.6074, 0.4323, 0.6074, 0.4331, 0.6046, 0.4324, 0.6052, 0.4314, 0.6074, 0.432, 0.6074, 0.4323, 0.605, 0.4317, 0.6036, 0.4299, 0.6052, 0.4314, 0.605, 0.4317, 0.6033, 0.4301, 0.6031, 0.4279, 0.6036, 0.4299, 0.6033, 0.4301, 0.6027, 0.4279, 0.6036, 0.4258, 0.6031, 0.4279, 0.6027, 0.4279, 0.6033, 0.4257, 0.6052, 0.4243, 0.6036, 0.4258, 0.6033, 0.4257, 0.605, 0.424, 0.6074, 0.4238, 0.6052, 0.4243, 0.605, 0.424, 0.6074, 0.4234, 0.6095, 0.4243, 0.6074, 0.4238, 0.6074, 0.4234, 0.6097, 0.424, 0.6111, 0.4258, 0.6095, 0.4243, 0.6097, 0.424, 0.6114, 0.4256, 0.6117, 0.4279, 0.6111, 0.4258, 0.6114, 0.4256, 0.6121, 0.4279, 0.6111, 0.4299, 0.6117, 0.4279, 0.6121, 0.4279, 0.6114, 0.4301, 0.6095, 0.4314, 0.6111, 0.4299, 0.6114, 0.4301, 0.6097, 0.4317, 0.6074, 0.432, 0.6095, 0.4314, 0.6097, 0.4317, 0.6074, 0.4323, 0.6181, 0.4341, 0.6178, 0.4332, 0.6206, 0.4325, 0.6208, 0.4334, 0.6208, 0.4334, 0.6206, 0.4325, 0.6226, 0.4306, 0.6228, 0.4315, 0.6228, 0.4315, 0.6226, 0.4306, 0.6233, 0.428, 0.6236, 0.4289, 0.6236, 0.4289, 0.6233, 0.428, 0.6226, 0.4254, 0.6228, 0.4263, 0.6228, 0.4263, 0.6226, 0.4254, 0.6206, 0.4235, 0.6208, 0.4244, 0.6208, 0.4244, 0.6206, 0.4235, 0.6178, 0.4228, 0.6181, 0.4237, 0.6181, 0.4237, 0.6178, 0.4228, 0.6151, 0.4235, 0.6153, 0.4244, 0.6153, 0.4244, 0.6151, 0.4235, 0.6131, 0.4254, 0.6133, 0.4263, 0.6133, 0.4263, 0.6131, 0.4254, 0.6124, 0.428, 0.6126, 0.4289, 0.6126, 0.4289, 0.6124, 0.428, 0.6131, 0.4306, 0.6133, 0.4315, 0.6133, 0.4315, 0.6131, 0.4306, 0.6151, 0.4325, 0.6153, 0.4334, 0.6153, 0.4334, 0.6151, 0.4325, 0.6178, 0.4332, 0.6181, 0.4341, 0.6178, 0.4324, 0.6202, 0.4318, 0.6206, 0.4325, 0.6178, 0.4332, 0.6202, 0.4318, 0.6219, 0.4302, 0.6226, 0.4306, 0.6206, 0.4325, 0.6219, 0.4302, 0.6225, 0.428, 0.6233, 0.428, 0.6226, 0.4306, 0.6225, 0.428, 0.6219, 0.4258, 0.6226, 0.4254, 0.6233, 0.428, 0.6219, 0.4258, 0.6202, 0.4241, 0.6206, 0.4235, 0.6226, 0.4254, 0.6202, 0.4241, 0.6178, 0.4236, 0.6178, 0.4228, 0.6206, 0.4235, 0.6178, 0.4236, 0.6155, 0.4242, 0.6151, 0.4235, 0.6178, 0.4228, 0.6155, 0.4242, 0.6138, 0.4258, 0.6131, 0.4254, 0.6151, 0.4235, 0.6138, 0.4258, 0.6132, 0.428, 0.6124, 0.428, 0.6131, 0.4254, 0.6132, 0.428, 0.6138, 0.4302, 0.6131, 0.4306, 0.6124, 0.428, 0.6138, 0.4302, 0.6155, 0.4318, 0.6151, 0.4325, 0.6131, 0.4306, 0.6155, 0.4318, 0.6178, 0.4324, 0.6178, 0.4332, 0.6151, 0.4325, 0.6157, 0.4315, 0.6178, 0.4321, 0.6178, 0.4324, 0.6155, 0.4318, 0.6141, 0.43, 0.6157, 0.4315, 0.6155, 0.4318, 0.6138, 0.4302, 0.6135, 0.428, 0.6141, 0.43, 0.6138, 0.4302, 0.6132, 0.428, 0.6141, 0.426, 0.6135, 0.428, 0.6132, 0.428, 0.6138, 0.4258, 0.6157, 0.4245, 0.6141, 0.426, 0.6138, 0.4258, 0.6155, 0.4242, 0.6178, 0.4239, 0.6157, 0.4245, 0.6155, 0.4242, 0.6178, 0.4236, 0.62, 0.4245, 0.6178, 0.4239, 0.6178, 0.4236, 0.6202, 0.4241, 0.6216, 0.4259, 0.62, 0.4245, 0.6202, 0.4241, 0.6219, 0.4258, 0.6222, 0.428, 0.6216, 0.4259, 0.6219, 0.4258, 0.6225, 0.428, 0.6216, 0.43, 0.6222, 0.428, 0.6225, 0.428, 0.6219, 0.4302, 0.62, 0.4315, 0.6216, 0.43, 0.6219, 0.4302, 0.6202, 0.4318, 0.6178, 0.4321, 0.62, 0.4315, 0.6202, 0.4318, 0.6178, 0.4324, 0.6229, 0.4257, 0.6227, 0.4248, 0.6254, 0.4241, 0.6256, 0.425, 0.6256, 0.425, 0.6254, 0.4241, 0.6274, 0.4222, 0.6276, 0.4231, 0.6276, 0.4231, 0.6274, 0.4222, 0.6281, 0.4196, 0.6284, 0.4205, 0.6284, 0.4205, 0.6281, 0.4196, 0.6274, 0.417, 0.6276, 0.4179, 0.6276, 0.4179, 0.6274, 0.417, 0.6254, 0.4151, 0.6256, 0.416, 0.6256, 0.416, 0.6254, 0.4151, 0.6227, 0.4144, 0.6229, 0.4153, 0.6229, 0.4153, 0.6227, 0.4144, 0.6199, 0.4151, 0.6201, 0.416, 0.6201, 0.416, 0.6199, 0.4151, 0.6179, 0.417, 0.6181, 0.4179, 0.6181, 0.4179, 0.6179, 0.417, 0.6172, 0.4196, 0.6174, 0.4205, 0.6174, 0.4205, 0.6172, 0.4196, 0.6179, 0.4222, 0.6181, 0.4231, 0.6181, 0.4231, 0.6179, 0.4222, 0.6199, 0.4241, 0.6201, 0.425, 0.6201, 0.425, 0.6199, 0.4241, 0.6227, 0.4248, 0.6229, 0.4257, 0.6227, 0.4241, 0.625, 0.4235, 0.6254, 0.4241, 0.6227, 0.4248, 0.625, 0.4235, 0.6267, 0.4219, 0.6274, 0.4222, 0.6254, 0.4241, 0.6267, 0.4219, 0.6273, 0.4196, 0.6281, 0.4196, 0.6274, 0.4222, 0.6273, 0.4196, 0.6267, 0.4174, 0.6274, 0.417, 0.6281, 0.4196, 0.6267, 0.4174, 0.625, 0.4158, 0.6254, 0.4151, 0.6274, 0.417, 0.625, 0.4158, 0.6227, 0.4152, 0.6227, 0.4144, 0.6254, 0.4151, 0.6227, 0.4152, 0.6203, 0.4158, 0.6199, 0.4151, 0.6227, 0.4144, 0.6203, 0.4158, 0.6186, 0.4174, 0.6179, 0.417, 0.6199, 0.4151, 0.6186, 0.4174, 0.618, 0.4196, 0.6172, 0.4196, 0.6179, 0.417, 0.618, 0.4196, 0.6186, 0.4219, 0.6179, 0.4222, 0.6172, 0.4196, 0.6186, 0.4219, 0.6203, 0.4235, 0.6199, 0.4241, 0.6179, 0.4222, 0.6203, 0.4235, 0.6227, 0.4241, 0.6227, 0.4248, 0.6199, 0.4241, 0.6205, 0.4232, 0.6227, 0.4237, 0.6227, 0.4241, 0.6203, 0.4235, 0.6189, 0.4217, 0.6205, 0.4232, 0.6203, 0.4235, 0.6186, 0.4219, 0.6183, 0.4197, 0.6189, 0.4217, 0.6186, 0.4219, 0.618, 0.4196, 0.6189, 0.4176, 0.6183, 0.4197, 0.618, 0.4196, 0.6186, 0.4174, 0.6205, 0.4161, 0.6189, 0.4176, 0.6186, 0.4174, 0.6203, 0.4158, 0.6227, 0.4156, 0.6205, 0.4161, 0.6203, 0.4158, 0.6227, 0.4152, 0.6248, 0.4161, 0.6227, 0.4156, 0.6227, 0.4152, 0.625, 0.4158, 0.6264, 0.4176, 0.6248, 0.4161, 0.625, 0.4158, 0.6267, 0.4174, 0.627, 0.4196, 0.6264, 0.4176, 0.6267, 0.4174, 0.6273, 0.4196, 0.6264, 0.4217, 0.627, 0.4196, 0.6273, 0.4196, 0.6267, 0.4219, 0.6248, 0.4232, 0.6264, 0.4217, 0.6267, 0.4219, 0.625, 0.4235, 0.6227, 0.4237, 0.6248, 0.4232, 0.625, 0.4235, 0.6227, 0.4241, 0.6121, 0.4255, 0.6119, 0.4247, 0.6147, 0.424, 0.6149, 0.4248, 0.6149, 0.4248, 0.6147, 0.424, 0.6167, 0.422, 0.6169, 0.4229, 0.6169, 0.4229, 0.6167, 0.422, 0.6174, 0.4194, 0.6176, 0.4203, 0.6176, 0.4203, 0.6174, 0.4194, 0.6167, 0.4169, 0.6169, 0.4177, 0.6169, 0.4177, 0.6167, 0.4169, 0.6147, 0.415, 0.6149, 0.4158, 0.6149, 0.4158, 0.6147, 0.415, 0.6119, 0.4143, 0.6121, 0.4151, 0.6121, 0.4151, 0.6119, 0.4143, 0.6092, 0.415, 0.6094, 0.4158, 0.6094, 0.4158, 0.6092, 0.415, 0.6072, 0.4169, 0.6074, 0.4178, 0.6074, 0.4178, 0.6072, 0.4169, 0.6064, 0.4195, 0.6067, 0.4204, 0.6067, 0.4204, 0.6064, 0.4195, 0.6072, 0.4221, 0.6074, 0.423, 0.6074, 0.423, 0.6072, 0.4221, 0.6092, 0.424, 0.6094, 0.4249, 0.6094, 0.4249, 0.6092, 0.424, 0.6119, 0.4247, 0.6121, 0.4255, 0.6119, 0.4239, 0.6143, 0.4233, 0.6147, 0.424, 0.6119, 0.4247, 0.6143, 0.4233, 0.616, 0.4217, 0.6167, 0.422, 0.6147, 0.424, 0.616, 0.4217, 0.6166, 0.4195, 0.6174, 0.4194, 0.6167, 0.422, 0.6166, 0.4195, 0.616, 0.4172, 0.6167, 0.4169, 0.6174, 0.4194, 0.616, 0.4172, 0.6143, 0.4156, 0.6147, 0.415, 0.6167, 0.4169, 0.6143, 0.4156, 0.6119, 0.415, 0.6119, 0.4143, 0.6147, 0.415, 0.6119, 0.415, 0.6096, 0.4156, 0.6092, 0.415, 0.6119, 0.4143, 0.6096, 0.4156, 0.6079, 0.4173, 0.6072, 0.4169, 0.6092, 0.415, 0.6079, 0.4173, 0.6072, 0.4195, 0.6064, 0.4195, 0.6072, 0.4169, 0.6072, 0.4195, 0.6079, 0.4217, 0.6072, 0.4221, 0.6064, 0.4195, 0.6079, 0.4217, 0.6096, 0.4233, 0.6092, 0.424, 0.6072, 0.4221, 0.6096, 0.4233, 0.6119, 0.4239, 0.6119, 0.4247, 0.6092, 0.424, 0.6098, 0.423, 0.6119, 0.4236, 0.6119, 0.4239, 0.6096, 0.4233, 0.6082, 0.4215, 0.6098, 0.423, 0.6096, 0.4233, 0.6079, 0.4217, 0.6076, 0.4195, 0.6082, 0.4215, 0.6079, 0.4217, 0.6072, 0.4195, 0.6082, 0.4174, 0.6076, 0.4195, 0.6072, 0.4195, 0.6079, 0.4173, 0.6098, 0.4159, 0.6082, 0.4174, 0.6079, 0.4173, 0.6096, 0.4156, 0.6119, 0.4154, 0.6098, 0.4159, 0.6096, 0.4156, 0.6119, 0.415, 0.6141, 0.4159, 0.6119, 0.4154, 0.6119, 0.415, 0.6143, 0.4156, 0.6157, 0.4174, 0.6141, 0.4159, 0.6143, 0.4156, 0.616, 0.4172, 0.6162, 0.4195, 0.6157, 0.4174, 0.616, 0.4172, 0.6166, 0.4195, 0.6157, 0.4215, 0.6162, 0.4195, 0.6166, 0.4195, 0.616, 0.4217, 0.6141, 0.423, 0.6157, 0.4215, 0.616, 0.4217, 0.6143, 0.4233, 0.6119, 0.4236, 0.6141, 0.423, 0.6143, 0.4233, 0.6119, 0.4239, 0.6009, 0.426, 0.6007, 0.4251, 0.6035, 0.4244, 0.6037, 0.4253, 0.6037, 0.4253, 0.6035, 0.4244, 0.6055, 0.4225, 0.6057, 0.4234, 0.6057, 0.4234, 0.6055, 0.4225, 0.6062, 0.4199, 0.6064, 0.4208, 0.6064, 0.4208, 0.6062, 0.4199, 0.6055, 0.4173, 0.6057, 0.4182, 0.6057, 0.4182, 0.6055, 0.4173, 0.6035, 0.4154, 0.6037, 0.4163, 0.6037, 0.4163, 0.6035, 0.4154, 0.6007, 0.4148, 0.6009, 0.4156, 0.6009, 0.4156, 0.6007, 0.4148, 0.598, 0.4155, 0.5982, 0.4163, 0.5982, 0.4163, 0.598, 0.4155, 0.596, 0.4174, 0.5962, 0.4182, 0.5962, 0.4182, 0.596, 0.4174, 0.5952, 0.42, 0.5954, 0.4208, 0.5954, 0.4208, 0.5952, 0.42, 0.596, 0.4226, 0.5962, 0.4234, 0.5962, 0.4234, 0.596, 0.4226, 0.598, 0.4245, 0.5982, 0.4253, 0.5982, 0.4253, 0.598, 0.4245, 0.6007, 0.4251, 0.6009, 0.426, 0.6007, 0.4244, 0.6031, 0.4238, 0.6035, 0.4244, 0.6007, 0.4251, 0.6031, 0.4238, 0.6048, 0.4222, 0.6055, 0.4225, 0.6035, 0.4244, 0.6048, 0.4222, 0.6054, 0.42, 0.6062, 0.4199, 0.6055, 0.4225, 0.6054, 0.42, 0.6048, 0.4177, 0.6055, 0.4173, 0.6062, 0.4199, 0.6048, 0.4177, 0.6031, 0.4161, 0.6035, 0.4154, 0.6055, 0.4173, 0.6031, 0.4161, 0.6007, 0.4155, 0.6007, 0.4148, 0.6035, 0.4154, 0.6007, 0.4155, 0.5984, 0.4161, 0.598, 0.4155, 0.6007, 0.4148, 0.5984, 0.4161, 0.5967, 0.4178, 0.596, 0.4174, 0.598, 0.4155, 0.5967, 0.4178, 0.596, 0.42, 0.5952, 0.42, 0.596, 0.4174, 0.596, 0.42, 0.5967, 0.4222, 0.596, 0.4226, 0.5952, 0.42, 0.5967, 0.4222, 0.5984, 0.4238, 0.598, 0.4245, 0.596, 0.4226, 0.5984, 0.4238, 0.6007, 0.4244, 0.6007, 0.4251, 0.598, 0.4245, 0.5986, 0.4235, 0.6007, 0.424, 0.6007, 0.4244, 0.5984, 0.4238, 0.597, 0.422, 0.5986, 0.4235, 0.5984, 0.4238, 0.5967, 0.4222, 0.5964, 0.42, 0.597, 0.422, 0.5967, 0.4222, 0.596, 0.42, 0.597, 0.4179, 0.5964, 0.42, 0.596, 0.42, 0.5967, 0.4178, 0.5986, 0.4164, 0.597, 0.4179, 0.5967, 0.4178, 0.5984, 0.4161, 0.6007, 0.4159, 0.5986, 0.4164, 0.5984, 0.4161, 0.6007, 0.4155, 0.6029, 0.4164, 0.6007, 0.4159, 0.6007, 0.4155, 0.6031, 0.4161, 0.6045, 0.4179, 0.6029, 0.4164, 0.6031, 0.4161, 0.6048, 0.4177, 0.605, 0.42, 0.6045, 0.4179, 0.6048, 0.4177, 0.6054, 0.42, 0.6045, 0.422, 0.605, 0.42, 0.6054, 0.42, 0.6048, 0.4222, 0.6029, 0.4235, 0.6045, 0.422, 0.6048, 0.4222, 0.6031, 0.4238, 0.6007, 0.424, 0.6029, 0.4235, 0.6031, 0.4238, 0.6007, 0.4244, 0.5951, 0.4175, 0.5949, 0.4166, 0.5976, 0.4159, 0.5979, 0.4168, 0.5979, 0.4168, 0.5976, 0.4159, 0.5996, 0.414, 0.5999, 0.4149, 0.5999, 0.4149, 0.5996, 0.414, 0.6004, 0.4114, 0.6006, 0.4123, 0.6006, 0.4123, 0.6004, 0.4114, 0.5996, 0.4088, 0.5999, 0.4097, 0.5999, 0.4097, 0.5996, 0.4088, 0.5976, 0.4069, 0.5979, 0.4078, 0.5979, 0.4078, 0.5976, 0.4069, 0.5949, 0.4062, 0.5951, 0.4071, 0.5951, 0.4071, 0.5949, 0.4062, 0.5921, 0.4069, 0.5924, 0.4078, 0.5924, 0.4078, 0.5921, 0.4069, 0.5901, 0.4088, 0.5904, 0.4097, 0.5904, 0.4097, 0.5901, 0.4088, 0.5894, 0.4114, 0.5896, 0.4123, 0.5896, 0.4123, 0.5894, 0.4114, 0.5901, 0.414, 0.5904, 0.4149, 0.5904, 0.4149, 0.5901, 0.414, 0.5921, 0.4159, 0.5924, 0.4168, 0.5924, 0.4168, 0.5921, 0.4159, 0.5949, 0.4166, 0.5951, 0.4175, 0.5949, 0.4158, 0.5972, 0.4152, 0.5976, 0.4159, 0.5949, 0.4166, 0.5972, 0.4152, 0.5989, 0.4136, 0.5996, 0.414, 0.5976, 0.4159, 0.5989, 0.4136, 0.5996, 0.4114, 0.6004, 0.4114, 0.5996, 0.414, 0.5996, 0.4114, 0.5989, 0.4092, 0.5996, 0.4088, 0.6004, 0.4114, 0.5989, 0.4092, 0.5972, 0.4075, 0.5976, 0.4069, 0.5996, 0.4088, 0.5972, 0.4075, 0.5949, 0.407, 0.5949, 0.4062, 0.5976, 0.4069, 0.5949, 0.407, 0.5926, 0.4076, 0.5921, 0.4069, 0.5949, 0.4062, 0.5926, 0.4076, 0.5908, 0.4092, 0.5901, 0.4088, 0.5921, 0.4069, 0.5908, 0.4092, 0.5902, 0.4114, 0.5894, 0.4114, 0.5901, 0.4088, 0.5902, 0.4114, 0.5908, 0.4136, 0.5901, 0.414, 0.5894, 0.4114, 0.5908, 0.4136, 0.5926, 0.4152, 0.5921, 0.4159, 0.5901, 0.414, 0.5926, 0.4152, 0.5949, 0.4158, 0.5949, 0.4166, 0.5921, 0.4159, 0.5927, 0.4149, 0.5949, 0.4155, 0.5949, 0.4158, 0.5926, 0.4152, 0.5912, 0.4134, 0.5927, 0.4149, 0.5926, 0.4152, 0.5908, 0.4136, 0.5906, 0.4114, 0.5912, 0.4134, 0.5908, 0.4136, 0.5902, 0.4114, 0.5912, 0.4094, 0.5906, 0.4114, 0.5902, 0.4114, 0.5908, 0.4092, 0.5927, 0.4079, 0.5912, 0.4094, 0.5908, 0.4092, 0.5926, 0.4076, 0.5949, 0.4073, 0.5927, 0.4079, 0.5926, 0.4076, 0.5949, 0.407, 0.597, 0.4078, 0.5949, 0.4073, 0.5949, 0.407, 0.5972, 0.4075, 0.5986, 0.4093, 0.597, 0.4078, 0.5972, 0.4075, 0.5989, 0.4092, 0.5992, 0.4114, 0.5986, 0.4093, 0.5989, 0.4092, 0.5996, 0.4114, 0.5986, 0.4134, 0.5992, 0.4114, 0.5996, 0.4114, 0.5989, 0.4136, 0.597, 0.4149, 0.5986, 0.4134, 0.5989, 0.4136, 0.5972, 0.4152, 0.5949, 0.4155, 0.597, 0.4149, 0.5972, 0.4152, 0.5949, 0.4158, 0.6172, 0.417, 0.617, 0.4161, 0.6197, 0.4154, 0.6199, 0.4163, 0.6199, 0.4163, 0.6197, 0.4154, 0.6217, 0.4135, 0.6219, 0.4144, 0.6219, 0.4144, 0.6217, 0.4135, 0.6224, 0.4109, 0.6227, 0.4118, 0.6227, 0.4118, 0.6224, 0.4109, 0.6217, 0.4083, 0.6219, 0.4092, 0.6219, 0.4092, 0.6217, 0.4083, 0.6197, 0.4064, 0.6199, 0.4073, 0.6199, 0.4073, 0.6197, 0.4064, 0.617, 0.4057, 0.6172, 0.4066, 0.6172, 0.4066, 0.617, 0.4057, 0.6142, 0.4064, 0.6144, 0.4073, 0.6144, 0.4073, 0.6142, 0.4064, 0.6122, 0.4083, 0.6124, 0.4092, 0.6124, 0.4092, 0.6122, 0.4083, 0.6115, 0.4109, 0.6117, 0.4118, 0.6117, 0.4118, 0.6115, 0.4109, 0.6122, 0.4135, 0.6124, 0.4144, 0.6124, 0.4144, 0.6122, 0.4135, 0.6142, 0.4154, 0.6144, 0.4163, 0.6144, 0.4163, 0.6142, 0.4154, 0.617, 0.4161, 0.6172, 0.417, 0.617, 0.4154, 0.6193, 0.4148, 0.6197, 0.4154, 0.617, 0.4161, 0.6193, 0.4148, 0.621, 0.4132, 0.6217, 0.4135, 0.6197, 0.4154, 0.621, 0.4132, 0.6216, 0.4109, 0.6224, 0.4109, 0.6217, 0.4135, 0.6216, 0.4109, 0.621, 0.4087, 0.6217, 0.4083, 0.6224, 0.4109, 0.621, 0.4087, 0.6193, 0.4071, 0.6197, 0.4064, 0.6217, 0.4083, 0.6193, 0.4071, 0.617, 0.4065, 0.617, 0.4057, 0.6197, 0.4064, 0.617, 0.4065, 0.6146, 0.4071, 0.6142, 0.4064, 0.617, 0.4057, 0.6146, 0.4071, 0.6129, 0.4087, 0.6122, 0.4083, 0.6142, 0.4064, 0.6129, 0.4087, 0.6123, 0.4109, 0.6115, 0.4109, 0.6122, 0.4083, 0.6123, 0.4109, 0.6129, 0.4132, 0.6122, 0.4135, 0.6115, 0.4109, 0.6129, 0.4132, 0.6146, 0.4148, 0.6142, 0.4154, 0.6122, 0.4135, 0.6146, 0.4148, 0.617, 0.4154, 0.617, 0.4161, 0.6142, 0.4154, 0.6148, 0.4145, 0.617, 0.415, 0.617, 0.4154, 0.6146, 0.4148, 0.6132, 0.413, 0.6148, 0.4145, 0.6146, 0.4148, 0.6129, 0.4132, 0.6126, 0.4109, 0.6132, 0.413, 0.6129, 0.4132, 0.6123, 0.4109, 0.6132, 0.4089, 0.6126, 0.4109, 0.6123, 0.4109, 0.6129, 0.4087, 0.6148, 0.4074, 0.6132, 0.4089, 0.6129, 0.4087, 0.6146, 0.4071, 0.617, 0.4069, 0.6148, 0.4074, 0.6146, 0.4071, 0.617, 0.4065, 0.6191, 0.4074, 0.617, 0.4069, 0.617, 0.4065, 0.6193, 0.4071, 0.6207, 0.4089, 0.6191, 0.4074, 0.6193, 0.4071, 0.621, 0.4087, 0.6213, 0.4109, 0.6207, 0.4089, 0.621, 0.4087, 0.6216, 0.4109, 0.6207, 0.413, 0.6213, 0.4109, 0.6216, 0.4109, 0.621, 0.4132, 0.6191, 0.4145, 0.6207, 0.413, 0.621, 0.4132, 0.6193, 0.4148, 0.617, 0.415, 0.6191, 0.4145, 0.6193, 0.4148, 0.617, 0.4154, 0.6059, 0.417, 0.6057, 0.4161, 0.6084, 0.4154, 0.6087, 0.4163, 0.6087, 0.4163, 0.6084, 0.4154, 0.6104, 0.4135, 0.6107, 0.4144, 0.6107, 0.4144, 0.6104, 0.4135, 0.6112, 0.4109, 0.6114, 0.4118, 0.6114, 0.4118, 0.6112, 0.4109, 0.6104, 0.4083, 0.6107, 0.4092, 0.6107, 0.4092, 0.6104, 0.4083, 0.6084, 0.4064, 0.6087, 0.4073, 0.6087, 0.4073, 0.6084, 0.4064, 0.6057, 0.4057, 0.6059, 0.4066, 0.6059, 0.4066, 0.6057, 0.4057, 0.6029, 0.4064, 0.6032, 0.4073, 0.6032, 0.4073, 0.6029, 0.4064, 0.6009, 0.4084, 0.6012, 0.4092, 0.6012, 0.4092, 0.6009, 0.4084, 0.6002, 0.411, 0.6004, 0.4118, 0.6004, 0.4118, 0.6002, 0.411, 0.6009, 0.4136, 0.6012, 0.4144, 0.6012, 0.4144, 0.6009, 0.4136, 0.6029, 0.4155, 0.6032, 0.4163, 0.6032, 0.4163, 0.6029, 0.4155, 0.6057, 0.4161, 0.6059, 0.417, 0.6057, 0.4154, 0.608, 0.4148, 0.6084, 0.4154, 0.6057, 0.4161, 0.608, 0.4148, 0.6097, 0.4132, 0.6104, 0.4135, 0.6084, 0.4154, 0.6097, 0.4132, 0.6104, 0.411, 0.6112, 0.4109, 0.6104, 0.4135, 0.6104, 0.411, 0.6097, 0.4087, 0.6104, 0.4083, 0.6112, 0.4109, 0.6097, 0.4087, 0.608, 0.4071, 0.6084, 0.4064, 0.6104, 0.4083, 0.608, 0.4071, 0.6057, 0.4065, 0.6057, 0.4057, 0.6084, 0.4064, 0.6057, 0.4065, 0.6034, 0.4071, 0.6029, 0.4064, 0.6057, 0.4057, 0.6034, 0.4071, 0.6016, 0.4088, 0.6009, 0.4084, 0.6029, 0.4064, 0.6016, 0.4088, 0.601, 0.411, 0.6002, 0.411, 0.6009, 0.4084, 0.601, 0.411, 0.6016, 0.4132, 0.6009, 0.4136, 0.6002, 0.411, 0.6016, 0.4132, 0.6034, 0.4148, 0.6029, 0.4155, 0.6009, 0.4136, 0.6034, 0.4148, 0.6057, 0.4154, 0.6057, 0.4161, 0.6029, 0.4155, 0.6035, 0.4145, 0.6057, 0.415, 0.6057, 0.4154, 0.6034, 0.4148, 0.602, 0.413, 0.6035, 0.4145, 0.6034, 0.4148, 0.6016, 0.4132, 0.6014, 0.411, 0.602, 0.413, 0.6016, 0.4132, 0.601, 0.411, 0.602, 0.4089, 0.6014, 0.411, 0.601, 0.411, 0.6016, 0.4088, 0.6035, 0.4074, 0.602, 0.4089, 0.6016, 0.4088, 0.6034, 0.4071, 0.6057, 0.4069, 0.6035, 0.4074, 0.6034, 0.4071, 0.6057, 0.4065, 0.6079, 0.4074, 0.6057, 0.4069, 0.6057, 0.4065, 0.608, 0.4071, 0.6094, 0.4089, 0.6079, 0.4074, 0.608, 0.4071, 0.6097, 0.4087, 0.61, 0.411, 0.6094, 0.4089, 0.6097, 0.4087, 0.6104, 0.411, 0.6094, 0.413, 0.61, 0.411, 0.6104, 0.411, 0.6097, 0.4132, 0.6079, 0.4145, 0.6094, 0.413, 0.6097, 0.4132, 0.608, 0.4148, 0.6057, 0.415, 0.6079, 0.4145, 0.608, 0.4148, 0.6057, 0.4154])
me_cylinder_002.materials.append(mat_inner_wood)
me_cylinder_002.materials.append(mat_outer_wood)
me_cylinder_002.use_remesh_preserve_volume = False
me_cylinder_002.use_remesh_preserve_attributes = False
me_cylinder_002.use_mirror_vertex_groups = False
me_cylinder_002.update()

# ---- objects
ob_logs_001 = bpy.data.objects.new('Logs.001', me_cylinder_000)
ob_logs = bpy.data.objects.new('Logs', me_cylinder_002)

# ---- transforms, parenting, visibility, modifiers, constraints
ob_logs_001.location = (0.0, 0.0, 0.0)
ob_logs_001.rotation_euler = (-4.712, 2.22e-16, -3.142)
ob_logs_001.scale = (0.006697, 0.006365, 0.01292)
ob_logs_001.lineart.crease_threshold = 0.0
ob_logs.location = (0.0, 0.0, 0.0)
ob_logs.rotation_euler = (-4.712, 2.22e-16, -3.142)
ob_logs.scale = (0.006697, 0.006365, 0.01292)
ob_logs.lineart.crease_threshold = 0.0

# ---- collection membership
col_collection_1.objects.link(ob_logs_001)
col_collection_1.objects.link(ob_logs)

# ---- scene / render settings (as saved in the file)
scene.frame_start = 1; scene.frame_end = 250; scene.frame_set(1)
scene.render.engine = 'CYCLES'
scene.render.resolution_percentage = 50
scene.render.dither_intensity = 0.0
scene.cycles.use_denoising = False
scene.cycles.samples = 128
scene.cycles.sampling_pattern = 'TABULATED_SOBOL'
scene.cycles.use_adaptive_sampling = False
scene.cycles.use_light_tree = False
scene.cycles.blur_glossy = 0.0
scene.cycles.sample_clamp_indirect = 0.0
scene.view_settings.view_transform = 'Standard'
bpy.context.view_layer.update()

# ---- added for rendering (the .blend has no active camera and no usable light): camera, sun
cam_auto = bpy.data.cameras.new('AutoCamera')
cam_auto.lens = 50.0
cam_auto.sensor_width = 36.0
cam_auto.clip_end = 1000.0
ob_auto_camera = bpy.data.objects.new('AutoCamera', cam_auto)
scene.collection.objects.link(ob_auto_camera)
ob_auto_camera.location = (0.205205, -0.215593, 0.158475)
ob_auto_camera.rotation_euler = (1.09748, -7.21219e-08, 0.694738)
scene.camera = ob_auto_camera
light_auto_sun = bpy.data.lights.new('AutoSun', 'SUN')
light_auto_sun.energy = 3.0
light_auto_sun.angle = 0.0523599
ob_auto_sun = bpy.data.objects.new('AutoSun', light_auto_sun)
scene.collection.objects.link(ob_auto_sun)
ob_auto_sun.rotation_euler = (0.872665, 0.174533, 0.523599)
bpy.context.view_layer.update()

